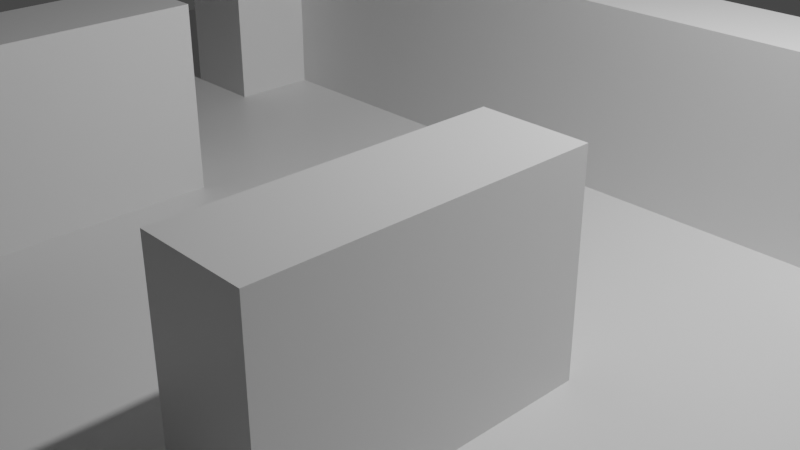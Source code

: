 # Source: tile.blend  (saved by Blender 2.92.15; exported with 4.5.12 LTS)
import bpy
from mathutils import Matrix  # noqa: F401  (used for matrix-valued properties, if any)

bpy.ops.wm.read_factory_settings(use_empty=True)
scene = bpy.context.scene
scene.name = 'Scene'

# ---- collections
col_collection = bpy.data.collections.new('Collection'); scene.collection.children.link(col_collection)

# ---- materials (node trees are filled in below, after node groups)
mat_material = bpy.data.materials.new('Material')
mat_material.alpha_threshold = 0.0
mat_material.use_transparent_shadow = False
mat_material.line_color = (0.0, 0.0, 0.0, 1.0)

# ---- material node trees
mat_material.use_nodes = True; mat_material.node_tree.nodes.clear()
_N = mat_material.node_tree.nodes; _L = mat_material.node_tree.links
n0 = _N.new('ShaderNodeOutputMaterial'); n0.name = 'Material Output'; n0.location = (300, 300)
n1 = _N.new('ShaderNodeBsdfPrincipled'); n1.name = 'Principled BSDF'; n1.location = (10, 300)
n1.distribution = 'GGX'
n1.subsurface_method = 'BURLEY'
n1.inputs[2].default_value = 0.4
n1.inputs[3].default_value = 1.45
n1.inputs[27].default_value = (0.0, 0.0, 0.0, 1.0)
n1.inputs[28].default_value = 1.0
_L.new(n1.outputs[0], n0.inputs[0])
n0.is_active_output = True

# ---- world
world_world = bpy.data.worlds.new('World'); scene.world = world_world
world_world.use_nodes = True; world_world.node_tree.nodes.clear()
_N = world_world.node_tree.nodes; _L = world_world.node_tree.links
n0 = _N.new('ShaderNodeOutputWorld'); n0.name = 'World Output'; n0.location = (300, 300)
n1 = _N.new('ShaderNodeBackground'); n1.name = 'Background'; n1.location = (10, 300)
n1.inputs[0].default_value = (0.05088, 0.05088, 0.05088, 1.0)
_L.new(n1.outputs[0], n0.inputs[0])
n0.is_active_output = True
world_world.color = (0.05088, 0.05088, 0.05088)
world_world.use_sun_shadow = False
world_world.sun_shadow_jitter_overblur = 0.0

# ---- cameras
cam_camera = bpy.data.cameras.new('Camera')
cam_camera.clip_end = 100.0
cam_camera.ortho_scale = 7.314

# ---- lights
light_light = bpy.data.lights.new('Light', 'POINT')
light_light.transmission_factor = 0.0
light_light.energy = 1000.0
light_light.shadow_soft_size = 0.1
light_light.shadow_maximum_resolution = 0.006
light_light.use_absolute_resolution = True

# ---- meshes
me_plane = bpy.data.meshes.new('Plane')
me_plane.from_pydata([(-1.0, -1.0, 0.0), (1.0, -1.0, 0.0), (-1.0, 1.0, 0.0), (1.0, 1.0, 0.0), (-1.0, 0.75, 0.0), (-1.0, 0.5, 0.0), (-1.0, 0.25, 0.0), (-1.0, 0.0, 0.0), (-1.0, -0.25, 0.0), (-1.0, -0.5, 0.0), (-1.0, -0.75, 0.0), (-0.75, -1.0, 0.0), (-0.5, -1.0, 0.0), (-0.25, -1.0, 0.0), (0.0, -1.0, 0.0), (0.25, -1.0, 0.0), (0.5, -1.0, 0.0), (0.75, -1.0, 0.0), (1.0, -0.75, 0.0), (1.0, -0.5, 0.0), (1.0, -0.25, 0.0), (1.0, 0.0, 0.0), (1.0, 0.25, 0.0), (1.0, 0.5, 0.0), (1.0, 0.75, 0.0), (0.75, 1.0, 0.0), (0.5, 1.0, 0.0), (0.25, 1.0, 0.0), (0.0, 1.0, 0.0), (-0.25, 1.0, 0.0), (-0.5, 1.0, 0.0), (-0.75, 1.0, 0.0), (-0.75, -0.75, 0.0), (-0.75, -0.5, 0.0), (-0.75, -0.25, 0.0), (-0.75, 0.0, 0.0), (-0.75, 0.25, 0.0), (-0.75, 0.5, 0.0), (-0.75, 0.75, 0.0), (-0.5, -0.75, 0.0), (-0.5, -0.5, 0.0), (-0.5, -0.25, 0.0), (-0.5, 0.0, 0.0), (-0.5, 0.25, 0.0), (-0.5, 0.5, 0.0), (-0.5, 0.75, 0.0), (-0.25, -0.75, 0.0), (-0.25, -0.5, 0.0), (-0.25, -0.25, 0.0), (-0.25, 0.0, 0.0), (-0.25, 0.25, 0.0), (-0.25, 0.5, 0.0), (-0.25, 0.75, 0.0), (0.0, -0.75, 0.0), (0.0, -0.5, 0.0), (0.0, -0.25, 0.0), (0.0, 0.0, 0.0), (0.0, 0.25, 0.0), (0.0, 0.5, 0.0), (0.0, 0.75, 0.0), (0.25, -0.75, 0.0), (0.25, -0.5, 0.0), (0.25, -0.25, 0.0), (0.25, 0.0, 0.0), (0.25, 0.25, 0.0), (0.25, 0.5, 0.0), (0.25, 0.75, 0.0), (0.5, -0.75, 0.0), (0.5, -0.5, 0.0), (0.5, -0.25, 0.0), (0.5, 0.0, 0.0), (0.5, 0.25, 0.0), (0.5, 0.5, 0.0), (0.5, 0.75, 0.0), (0.75, -0.75, 0.0), (0.75, -0.5, 0.0), (0.75, -0.25, 0.0), (0.75, 0.0, 0.0), (0.75, 0.25, 0.0), (0.75, 0.5, 0.0), (0.75, 0.75, 0.0), (-1.0, -0.875, 0.0), (0.875, -1.0, 0.0), (1.0, 0.875, 0.0), (-0.875, 1.0, 0.0), (-1.0, 0.875, 0.0), (-1.0, 0.625, 0.0), (-1.0, 0.375, 0.0), (-1.0, 0.125, 0.0), (-1.0, -0.125, 0.0), (-1.0, -0.375, 0.0), (-1.0, -0.625, 0.0), (-0.875, -1.0, 0.0), (-0.625, -1.0, 0.0), (-0.375, -1.0, 0.0), (-0.125, -1.0, 0.0), (0.125, -1.0, 0.0), (0.375, -1.0, 0.0), (0.625, -1.0, 0.0), (1.0, -0.875, 0.0), (1.0, -0.625, 0.0), (1.0, -0.375, 0.0), (1.0, -0.125, 0.0), (1.0, 0.125, 0.0), (1.0, 0.375, 0.0), (1.0, 0.625, 0.0), (0.875, 1.0, 0.0), (0.625, 1.0, 0.0), (0.375, 1.0, 0.0), (0.125, 1.0, 0.0), (-0.125, 1.0, 0.0), (-0.375, 1.0, 0.0), (-0.625, 1.0, 0.0), (-0.75, 0.875, 0.0), (-0.75, -0.875, 0.0), (-0.75, -0.625, 0.0), (-0.75, -0.375, 0.0), (-0.75, -0.125, 0.0), (-0.75, 0.125, 0.0), (-0.75, 0.375, 0.0), (-0.75, 0.625, 0.0), (-0.5, 0.875, 0.0), (-0.5, -0.875, 0.0), (-0.5, -0.625, 0.0), (-0.5, -0.375, 0.0), (-0.5, -0.125, 0.0), (-0.5, 0.125, 0.0), (-0.5, 0.375, 0.0), (-0.5, 0.625, 0.0), (-0.25, 0.875, 0.0), (-0.25, -0.875, 0.0), (-0.25, -0.625, 0.0), (-0.25, -0.375, 0.0), (-0.25, -0.125, 0.0), (-0.25, 0.125, 0.0), (-0.25, 0.375, 0.0), (-0.25, 0.625, 0.0), (0.0, 0.875, 0.0), (0.0, -0.875, 0.0), (0.0, -0.625, 0.0), (0.0, -0.375, 0.0), (0.0, -0.125, 0.0), (0.0, 0.125, 0.0), (0.0, 0.375, 0.0), (0.0, 0.625, 0.0), (0.25, 0.875, 0.0), (0.25, -0.875, 0.0), (0.25, -0.625, 0.0), (0.25, -0.375, 0.0), (0.25, -0.125, 0.0), (0.25, 0.125, 0.0), (0.25, 0.375, 0.0), (0.25, 0.625, 0.0), (0.5, 0.875, 0.0), (0.5, -0.875, 0.0), (0.5, -0.625, 0.0), (0.5, -0.375, 0.0), (0.5, -0.125, 0.0), (0.5, 0.125, 0.0), (0.5, 0.375, 0.0), (0.5, 0.625, 0.0), (0.75, 0.875, 0.0), (0.75, -0.875, 0.0), (0.75, -0.625, 0.0), (0.75, -0.375, 0.0), (0.75, -0.125, 0.0), (0.75, 0.125, 0.0), (0.75, 0.375, 0.0), (0.75, 0.625, 0.0), (-0.875, -0.75, 0.0), (-0.875, -0.5, 0.0), (-0.875, -0.25, 0.0), (-0.875, 0.0, 0.0), (-0.875, 0.25, 0.0), (-0.875, 0.5, 0.0), (-0.875, 0.75, 0.0), (-0.625, -0.75, 0.0), (-0.625, -0.5, 0.0), (-0.625, -0.25, 0.0), (-0.625, 0.0, 0.0), (-0.625, 0.25, 0.0), (-0.625, 0.5, 0.0), (-0.625, 0.75, 0.0), (-0.375, -0.75, 0.0), (-0.375, -0.5, 0.0), (-0.375, -0.25, 0.0), (-0.375, 0.0, 0.0), (-0.375, 0.25, 0.0), (-0.375, 0.5, 0.0), (-0.375, 0.75, 0.0), (-0.125, -0.75, 0.0), (-0.125, -0.5, 0.0), (-0.125, -0.25, 0.0), (-0.125, 0.0, 0.0), (-0.125, 0.25, 0.0), (-0.125, 0.5, 0.0), (-0.125, 0.75, 0.0), (0.125, -0.75, 0.0), (0.125, -0.5, 0.0), (0.125, -0.25, 0.0), (0.125, 0.0, 0.0), (0.125, 0.25, 0.0), (0.125, 0.5, 0.0), (0.125, 0.75, 0.0), (0.375, -0.75, 0.0), (0.375, -0.5, 0.0), (0.375, -0.25, 0.0), (0.375, 0.0, 0.0), (0.375, 0.25, 0.0), (0.375, 0.5, 0.0), (0.375, 0.75, 0.0), (0.625, -0.75, 0.0), (0.625, -0.5, 0.0), (0.625, -0.25, 0.0), (0.625, 0.0, 0.0), (0.625, 0.25, 0.0), (0.625, 0.5, 0.0), (0.625, 0.75, 0.0), (0.875, -0.75, 0.0), (0.875, -0.5, 0.0), (0.875, -0.25, 0.0), (0.875, 0.0, 0.0), (0.875, 0.25, 0.0), (0.875, 0.5, 0.0), (0.875, 0.75, 0.0), (0.875, 0.625, 0.0), (0.875, 0.375, 0.0), (0.875, 0.125, 0.0), (0.875, -0.125, 0.0), (0.875, -0.375, 0.0), (0.875, -0.625, 0.0), (0.875, -0.875, 0.0), (0.625, 0.625, 0.0), (0.625, 0.375, 0.0), (0.625, 0.125, 0.0), (0.625, -0.125, 0.0), (0.625, -0.375, 0.0), (0.625, -0.625, 0.0), (0.625, -0.875, 0.0), (0.375, 0.625, 0.0), (0.375, 0.375, 0.0), (0.375, 0.125, 0.0), (0.375, -0.125, 0.0), (0.375, -0.375, 0.0), (0.375, -0.625, 0.0), (0.375, -0.875, 0.0), (0.125, 0.625, 0.0), (0.125, 0.375, 0.0), (0.125, 0.125, 0.0), (0.125, -0.125, 0.0), (0.125, -0.375, 0.0), (0.125, -0.625, 0.0), (0.125, -0.875, 0.0), (-0.125, 0.625, 0.0), (-0.125, 0.375, 0.0), (-0.125, 0.125, 0.0), (-0.125, -0.125, 0.0), (-0.125, -0.375, 0.0), (-0.125, -0.625, 0.0), (-0.125, -0.875, 0.0), (-0.375, 0.625, 0.0), (-0.375, 0.375, 0.0), (-0.375, 0.125, 0.0), (-0.375, -0.125, 0.0), (-0.375, -0.375, 0.0), (-0.375, -0.625, 0.0), (-0.375, -0.875, 0.0), (-0.625, 0.625, 0.0), (-0.625, 0.375, 0.0), (-0.625, 0.125, 0.0), (-0.625, -0.125, 0.0), (-0.625, -0.375, 0.0), (-0.625, -0.625, 0.0), (-0.625, -0.875, 0.0), (-0.875, 0.625, 0.0), (-0.875, 0.375, 0.0), (-0.875, 0.125, 0.0), (-0.875, -0.125, 0.0), (-0.875, -0.375, 0.0), (-0.875, -0.625, 0.0), (-0.875, -0.875, 0.0), (0.625, 0.875, 0.0), (0.375, 0.875, 0.0), (0.125, 0.875, 0.0), (-0.125, 0.875, 0.0), (-0.375, 0.875, 0.0), (-0.625, 0.875, 0.0), (-0.875, 0.875, 0.0), (0.875, 0.875, 0.0), (-0.5, 0.125, 0.25), (-0.5, 0.25, 0.25), (-0.25, -0.375, 0.25), (-0.25, -0.25, 0.25), (0.25, -0.375, 0.25), (0.25, -0.25, 0.25), (0.5, 0.125, 0.25), (0.5, 0.25, 0.25), (-0.375, 0.25, 0.25), (-0.125, 0.25, 0.25), (-0.25, 0.25, 0.25), (0.125, 0.25, 0.25), (0.0, 0.25, 0.25), (0.375, -0.5, 0.25), (0.25, -0.5, 0.25), (0.375, -0.25, 0.25), (0.375, 0.25, 0.25), (0.25, 0.25, 0.25), (0.625, 0.25, 0.25), (-0.5, 0.375, 0.25), (-0.25, -0.5, 0.25), (-0.25, -0.125, 0.25), (-0.25, 0.375, 0.25), (0.0, 0.375, 0.25), (0.25, -0.125, 0.25), (0.25, 0.375, 0.25), (0.5, 0.375, 0.25), (-0.625, 0.25, 0.25), (-0.375, -0.5, 0.25), (-0.375, -0.25, 0.25), (0.625, 0.375, 0.25), (0.625, 0.125, 0.25), (0.375, 0.375, 0.25), (0.375, -0.125, 0.25), (0.375, -0.375, 0.25), (0.125, 0.375, 0.25), (-0.125, 0.375, 0.25), (-0.375, 0.375, 0.25), (-0.375, -0.125, 0.25), (-0.375, -0.375, 0.25), (-0.625, 0.375, 0.25), (-0.625, 0.125, 0.25)], [], [(288, 83, 3, 106), (287, 113, 31, 84), (286, 121, 30, 112), (285, 129, 29, 111), (284, 137, 28, 110), (283, 145, 27, 109), (282, 153, 26, 108), (281, 161, 25, 107), (280, 114, 32, 169), (279, 115, 33, 170), (278, 116, 34, 171), (277, 117, 35, 172), (276, 118, 36, 173), (275, 119, 37, 174), (274, 120, 38, 175), (273, 122, 39, 176), (272, 123, 40, 177), (271, 124, 41, 178), (270, 125, 42, 179), (62, 148, 293, 294), (268, 127, 44, 181), (267, 128, 45, 182), (266, 130, 46, 183), (265, 131, 47, 184), (57, 201, 300, 301), (263, 133, 49, 186), (262, 134, 50, 187), (261, 135, 51, 188), (260, 136, 52, 189), (259, 138, 53, 190), (258, 139, 54, 191), (257, 140, 55, 192), (256, 141, 56, 193), (255, 142, 57, 194), (254, 143, 58, 195), (253, 144, 59, 196), (252, 146, 60, 197), (251, 147, 61, 198), (250, 148, 62, 199), (249, 149, 63, 200), (248, 150, 64, 201), (247, 151, 65, 202), (246, 152, 66, 203), (245, 154, 67, 204), (244, 155, 68, 205), (243, 156, 69, 206), (242, 157, 70, 207), (241, 158, 71, 208), (240, 159, 72, 209), (239, 160, 73, 210), (238, 162, 74, 211), (237, 163, 75, 212), (236, 164, 76, 213), (235, 165, 77, 214), (234, 166, 78, 215), (233, 167, 79, 216), (232, 168, 80, 217), (231, 99, 18, 218), (230, 100, 19, 219), (229, 101, 20, 220), (228, 102, 21, 221), (227, 103, 22, 222), (226, 104, 23, 223), (225, 105, 24, 224), (168, 225, 224, 80), (79, 223, 225, 168), (223, 23, 105, 225), (167, 226, 223, 79), (78, 222, 226, 167), (222, 22, 104, 226), (166, 227, 222, 78), (77, 221, 227, 166), (221, 21, 103, 227), (165, 228, 221, 77), (76, 220, 228, 165), (220, 20, 102, 228), (164, 229, 220, 76), (75, 219, 229, 164), (219, 19, 101, 229), (163, 230, 219, 75), (74, 218, 230, 163), (218, 18, 100, 230), (162, 231, 218, 74), (17, 82, 231, 162), (82, 1, 99, 231), (160, 232, 217, 73), (72, 216, 232, 160), (216, 79, 168, 232), (159, 233, 216, 72), (215, 233, 319, 307), (215, 78, 167, 233), (205, 243, 323, 302), (70, 214, 234, 158), (214, 77, 166, 234), (157, 235, 214, 70), (69, 213, 235, 157), (213, 76, 165, 235), (156, 236, 213, 69), (68, 212, 236, 156), (212, 75, 164, 236), (155, 237, 212, 68), (67, 211, 237, 155), (211, 74, 163, 237), (154, 238, 211, 67), (16, 98, 238, 154), (98, 17, 162, 238), (152, 239, 210, 66), (65, 209, 239, 152), (209, 72, 160, 239), (151, 240, 209, 65), (43, 187, 297, 290), (263, 185, 318, 327), (150, 241, 208, 64), (63, 207, 241, 150), (207, 70, 158, 241), (149, 242, 207, 63), (243, 206, 304, 323), (206, 69, 157, 242), (269, 126, 289, 330), (149, 62, 294, 313), (205, 68, 156, 243), (147, 244, 205, 61), (60, 204, 244, 147), (204, 67, 155, 244), (146, 245, 204, 60), (15, 97, 245, 146), (97, 16, 154, 245), (144, 246, 203, 59), (58, 202, 246, 144), (202, 65, 152, 246), (143, 247, 202, 58), (132, 48, 292, 291), (71, 158, 295, 296), (142, 248, 201, 57), (56, 200, 248, 142), (200, 63, 150, 248), (141, 249, 200, 56), (55, 199, 249, 141), (199, 62, 149, 249), (140, 250, 199, 55), (54, 198, 250, 140), (198, 61, 148, 250), (139, 251, 198, 54), (53, 197, 251, 139), (197, 60, 147, 251), (138, 252, 197, 53), (14, 96, 252, 138), (96, 15, 146, 252), (136, 253, 196, 52), (51, 195, 253, 136), (195, 58, 144, 253), (135, 254, 195, 51), (148, 61, 303, 293), (242, 149, 313, 322), (134, 255, 194, 50), (49, 193, 255, 134), (193, 56, 142, 255), (133, 256, 193, 49), (48, 192, 256, 133), (192, 55, 141, 256), (132, 257, 192, 48), (47, 191, 257, 132), (191, 54, 140, 257), (131, 258, 191, 47), (46, 190, 258, 131), (190, 53, 139, 258), (130, 259, 190, 46), (13, 95, 259, 130), (95, 14, 138, 259), (128, 260, 189, 45), (44, 188, 260, 128), (188, 51, 136, 260), (127, 261, 188, 44), (201, 64, 306, 300), (187, 50, 299, 297), (126, 262, 187, 43), (42, 186, 262, 126), (186, 49, 134, 262), (125, 263, 186, 42), (41, 185, 263, 125), (206, 242, 322, 304), (124, 264, 185, 41), (40, 184, 264, 124), (48, 133, 310, 292), (123, 265, 184, 40), (39, 183, 265, 123), (183, 46, 131, 265), (122, 266, 183, 39), (12, 94, 266, 122), (94, 13, 130, 266), (120, 267, 182, 38), (37, 181, 267, 120), (181, 44, 128, 267), (119, 268, 181, 37), (36, 180, 268, 119), (180, 269, 330, 316), (118, 269, 180, 36), (35, 179, 269, 118), (179, 42, 126, 269), (117, 270, 179, 35), (34, 178, 270, 117), (178, 41, 125, 270), (116, 271, 178, 34), (33, 177, 271, 116), (177, 40, 124, 271), (115, 272, 177, 33), (32, 176, 272, 115), (176, 39, 123, 272), (114, 273, 176, 32), (11, 93, 273, 114), (93, 12, 122, 273), (86, 274, 175, 4), (5, 174, 274, 86), (174, 37, 120, 274), (87, 275, 174, 5), (6, 173, 275, 87), (173, 36, 119, 275), (88, 276, 173, 6), (7, 172, 276, 88), (172, 35, 118, 276), (89, 277, 172, 7), (8, 171, 277, 89), (171, 34, 117, 277), (90, 278, 171, 8), (9, 170, 278, 90), (170, 33, 116, 278), (91, 279, 170, 9), (10, 169, 279, 91), (169, 32, 115, 279), (81, 280, 169, 10), (0, 92, 280, 81), (92, 11, 114, 280), (153, 281, 107, 26), (73, 217, 281, 153), (217, 80, 161, 281), (145, 282, 108, 27), (66, 210, 282, 145), (210, 73, 153, 282), (137, 283, 109, 28), (59, 203, 283, 137), (203, 66, 145, 283), (129, 284, 110, 29), (52, 196, 284, 129), (196, 59, 137, 284), (121, 285, 111, 30), (45, 189, 285, 121), (189, 52, 129, 285), (113, 286, 112, 31), (38, 182, 286, 113), (182, 45, 121, 286), (85, 287, 84, 2), (4, 175, 287, 85), (175, 38, 113, 287), (161, 288, 106, 25), (80, 224, 288, 161), (224, 24, 83, 288), (330, 289, 290, 316), (328, 291, 292, 318), (296, 307, 319, 315), (295, 320, 307, 296), (306, 305, 321, 314), (305, 296, 315, 321), (294, 304, 322, 313), (293, 323, 304, 294), (303, 302, 323, 293), (301, 300, 324, 312), (300, 306, 314, 324), (299, 298, 325, 311), (298, 301, 312, 325), (290, 297, 326, 308), (297, 299, 311, 326), (318, 292, 310, 327), (317, 309, 291, 328), (316, 290, 308, 329), (233, 159, 315, 319), (133, 263, 327, 310), (240, 151, 314, 321), (185, 264, 328, 318), (234, 215, 307, 320), (194, 57, 301, 298), (159, 240, 321, 315), (264, 184, 317, 328), (247, 143, 312, 324), (208, 71, 296, 305), (61, 205, 302, 303), (151, 247, 324, 314), (254, 135, 311, 325), (158, 234, 320, 295), (126, 43, 290, 289), (143, 254, 325, 312), (261, 127, 308, 326), (268, 180, 316, 329), (184, 47, 309, 317), (50, 194, 298, 299), (135, 261, 326, 311), (64, 208, 305, 306), (127, 268, 329, 308), (47, 132, 291, 309)])
_uv = me_plane.uv_layers.new(name='UVMap')
_uv.uv.foreach_set('vector', [0.9375, 0.9375, 1.0, 0.9375, 1.0, 1.0, 0.9375, 1.0, 0.0625, 0.9375, 0.125, 0.9375, 0.125, 1.0, 0.0625, 1.0, 0.1875, 0.9375, 0.25, 0.9375, 0.25, 1.0, 0.1875, 1.0, 0.3125, 0.9375, 0.375, 0.9375, 0.375, 1.0, 0.3125, 1.0, 0.4375, 0.9375, 0.5, 0.9375, 0.5, 1.0, 0.4375, 1.0, 0.5625, 0.9375, 0.625, 0.9375, 0.625, 1.0, 0.5625, 1.0, 0.6875, 0.9375, 0.75, 0.9375, 0.75, 1.0, 0.6875, 1.0, 0.8125, 0.9375, 0.875, 0.9375, 0.875, 1.0, 0.8125, 1.0, 0.0625, 0.0625, 0.125, 0.0625, 0.125, 0.125, 0.0625, 0.125, 0.0625, 0.1875, 0.125, 0.1875, 0.125, 0.25, 0.0625, 0.25, 0.0625, 0.3125, 0.125, 0.3125, 0.125, 0.375, 0.0625, 0.375, 0.0625, 0.4375, 0.125, 0.4375, 0.125, 0.5, 0.0625, 0.5, 0.0625, 0.5625, 0.125, 0.5625, 0.125, 0.625, 0.0625, 0.625, 0.0625, 0.6875, 0.125, 0.6875, 0.125, 0.75, 0.0625, 0.75, 0.0625, 0.8125, 0.125, 0.8125, 0.125, 0.875, 0.0625, 0.875, 0.1875, 0.0625, 0.25, 0.0625, 0.25, 0.125, 0.1875, 0.125, 0.1875, 0.1875, 0.25, 0.1875, 0.25, 0.25, 0.1875, 0.25, 0.1875, 0.3125, 0.25, 0.3125, 0.25, 0.375, 0.1875, 0.375, 0.1875, 0.4375, 0.25, 0.4375, 0.25, 0.5, 0.1875, 0.5, 0.625, 0.375, 0.625, 0.3125, 0.625, 0.3125, 0.625, 0.375, 0.1875, 0.6875, 0.25, 0.6875, 0.25, 0.75, 0.1875, 0.75, 0.1875, 0.8125, 0.25, 0.8125, 0.25, 0.875, 0.1875, 0.875, 0.3125, 0.0625, 0.375, 0.0625, 0.375, 0.125, 0.3125, 0.125, 0.3125, 0.1875, 0.375, 0.1875, 0.375, 0.25, 0.3125, 0.25, 0.5, 0.625, 0.5625, 0.625, 0.5625, 0.625, 0.5, 0.625, 0.3125, 0.4375, 0.375, 0.4375, 0.375, 0.5, 0.3125, 0.5, 0.3125, 0.5625, 0.375, 0.5625, 0.375, 0.625, 0.3125, 0.625, 0.3125, 0.6875, 0.375, 0.6875, 0.375, 0.75, 0.3125, 0.75, 0.3125, 0.8125, 0.375, 0.8125, 0.375, 0.875, 0.3125, 0.875, 0.4375, 0.0625, 0.5, 0.0625, 0.5, 0.125, 0.4375, 0.125, 0.4375, 0.1875, 0.5, 0.1875, 0.5, 0.25, 0.4375, 0.25, 0.4375, 0.3125, 0.5, 0.3125, 0.5, 0.375, 0.4375, 0.375, 0.4375, 0.4375, 0.5, 0.4375, 0.5, 0.5, 0.4375, 0.5, 0.4375, 0.5625, 0.5, 0.5625, 0.5, 0.625, 0.4375, 0.625, 0.4375, 0.6875, 0.5, 0.6875, 0.5, 0.75, 0.4375, 0.75, 0.4375, 0.8125, 0.5, 0.8125, 0.5, 0.875, 0.4375, 0.875, 0.5625, 0.0625, 0.625, 0.0625, 0.625, 0.125, 0.5625, 0.125, 0.5625, 0.1875, 0.625, 0.1875, 0.625, 0.25, 0.5625, 0.25, 0.5625, 0.3125, 0.625, 0.3125, 0.625, 0.375, 0.5625, 0.375, 0.5625, 0.4375, 0.625, 0.4375, 0.625, 0.5, 0.5625, 0.5, 0.5625, 0.5625, 0.625, 0.5625, 0.625, 0.625, 0.5625, 0.625, 0.5625, 0.6875, 0.625, 0.6875, 0.625, 0.75, 0.5625, 0.75, 0.5625, 0.8125, 0.625, 0.8125, 0.625, 0.875, 0.5625, 0.875, 0.6875, 0.0625, 0.75, 0.0625, 0.75, 0.125, 0.6875, 0.125, 0.6875, 0.1875, 0.75, 0.1875, 0.75, 0.25, 0.6875, 0.25, 0.6875, 0.3125, 0.75, 0.3125, 0.75, 0.375, 0.6875, 0.375, 0.6875, 0.4375, 0.75, 0.4375, 0.75, 0.5, 0.6875, 0.5, 0.6875, 0.5625, 0.75, 0.5625, 0.75, 0.625, 0.6875, 0.625, 0.6875, 0.6875, 0.75, 0.6875, 0.75, 0.75, 0.6875, 0.75, 0.6875, 0.8125, 0.75, 0.8125, 0.75, 0.875, 0.6875, 0.875, 0.8125, 0.0625, 0.875, 0.0625, 0.875, 0.125, 0.8125, 0.125, 0.8125, 0.1875, 0.875, 0.1875, 0.875, 0.25, 0.8125, 0.25, 0.8125, 0.3125, 0.875, 0.3125, 0.875, 0.375, 0.8125, 0.375, 0.8125, 0.4375, 0.875, 0.4375, 0.875, 0.5, 0.8125, 0.5, 0.8125, 0.5625, 0.875, 0.5625, 0.875, 0.625, 0.8125, 0.625, 0.8125, 0.6875, 0.875, 0.6875, 0.875, 0.75, 0.8125, 0.75, 0.8125, 0.8125, 0.875, 0.8125, 0.875, 0.875, 0.8125, 0.875, 0.9375, 0.0625, 1.0, 0.0625, 1.0, 0.125, 0.9375, 0.125, 0.9375, 0.1875, 1.0, 0.1875, 1.0, 0.25, 0.9375, 0.25, 0.9375, 0.3125, 1.0, 0.3125, 1.0, 0.375, 0.9375, 0.375, 0.9375, 0.4375, 1.0, 0.4375, 1.0, 0.5, 0.9375, 0.5, 0.9375, 0.5625, 1.0, 0.5625, 1.0, 0.625, 0.9375, 0.625, 0.9375, 0.6875, 1.0, 0.6875, 1.0, 0.75, 0.9375, 0.75, 0.9375, 0.8125, 1.0, 0.8125, 1.0, 0.875, 0.9375, 0.875, 0.875, 0.8125, 0.9375, 0.8125, 0.9375, 0.875, 0.875, 0.875, 0.875, 0.75, 0.9375, 0.75, 0.9375, 0.8125, 0.875, 0.8125, 0.9375, 0.75, 1.0, 0.75, 1.0, 0.8125, 0.9375, 0.8125, 0.875, 0.6875, 0.9375, 0.6875, 0.9375, 0.75, 0.875, 0.75, 0.875, 0.625, 0.9375, 0.625, 0.9375, 0.6875, 0.875, 0.6875, 0.9375, 0.625, 1.0, 0.625, 1.0, 0.6875, 0.9375, 0.6875, 0.875, 0.5625, 0.9375, 0.5625, 0.9375, 0.625, 0.875, 0.625, 0.875, 0.5, 0.9375, 0.5, 0.9375, 0.5625, 0.875, 0.5625, 0.9375, 0.5, 1.0, 0.5, 1.0, 0.5625, 0.9375, 0.5625, 0.875, 0.4375, 0.9375, 0.4375, 0.9375, 0.5, 0.875, 0.5, 0.875, 0.375, 0.9375, 0.375, 0.9375, 0.4375, 0.875, 0.4375, 0.9375, 0.375, 1.0, 0.375, 1.0, 0.4375, 0.9375, 0.4375, 0.875, 0.3125, 0.9375, 0.3125, 0.9375, 0.375, 0.875, 0.375, 0.875, 0.25, 0.9375, 0.25, 0.9375, 0.3125, 0.875, 0.3125, 0.9375, 0.25, 1.0, 0.25, 1.0, 0.3125, 0.9375, 0.3125, 0.875, 0.1875, 0.9375, 0.1875, 0.9375, 0.25, 0.875, 0.25, 0.875, 0.125, 0.9375, 0.125, 0.9375, 0.1875, 0.875, 0.1875, 0.9375, 0.125, 1.0, 0.125, 1.0, 0.1875, 0.9375, 0.1875, 0.875, 0.0625, 0.9375, 0.0625, 0.9375, 0.125, 0.875, 0.125, 0.875, 0.0, 0.9375, 0.0, 0.9375, 0.0625, 0.875, 0.0625, 0.9375, 0.0, 1.0, 0.0, 1.0, 0.0625, 0.9375, 0.0625, 0.75, 0.8125, 0.8125, 0.8125, 0.8125, 0.875, 0.75, 0.875, 0.75, 0.75, 0.8125, 0.75, 0.8125, 0.8125, 0.75, 0.8125, 0.8125, 0.75, 0.875, 0.75, 0.875, 0.8125, 0.8125, 0.8125, 0.75, 0.6875, 0.8125, 0.6875, 0.8125, 0.75, 0.75, 0.75, 0.8125, 0.625, 0.8125, 0.6875, 0.8125, 0.6875, 0.8125, 0.625, 0.8125, 0.625, 0.875, 0.625, 0.875, 0.6875, 0.8125, 0.6875, 0.6875, 0.25, 0.6875, 0.3125, 0.6875, 0.3125, 0.6875, 0.25, 0.75, 0.5, 0.8125, 0.5, 0.8125, 0.5625, 0.75, 0.5625, 0.8125, 0.5, 0.875, 0.5, 0.875, 0.5625, 0.8125, 0.5625, 0.75, 0.4375, 0.8125, 0.4375, 0.8125, 0.5, 0.75, 0.5, 0.75, 0.375, 0.8125, 0.375, 0.8125, 0.4375, 0.75, 0.4375, 0.8125, 0.375, 0.875, 0.375, 0.875, 0.4375, 0.8125, 0.4375, 0.75, 0.3125, 0.8125, 0.3125, 0.8125, 0.375, 0.75, 0.375, 0.75, 0.25, 0.8125, 0.25, 0.8125, 0.3125, 0.75, 0.3125, 0.8125, 0.25, 0.875, 0.25, 0.875, 0.3125, 0.8125, 0.3125, 0.75, 0.1875, 0.8125, 0.1875, 0.8125, 0.25, 0.75, 0.25, 0.75, 0.125, 0.8125, 0.125, 0.8125, 0.1875, 0.75, 0.1875, 0.8125, 0.125, 0.875, 0.125, 0.875, 0.1875, 0.8125, 0.1875, 0.75, 0.0625, 0.8125, 0.0625, 0.8125, 0.125, 0.75, 0.125, 0.75, 0.0, 0.8125, 0.0, 0.8125, 0.0625, 0.75, 0.0625, 0.8125, 0.0, 0.875, 0.0, 0.875, 0.0625, 0.8125, 0.0625, 0.625, 0.8125, 0.6875, 0.8125, 0.6875, 0.875, 0.625, 0.875, 0.625, 0.75, 0.6875, 0.75, 0.6875, 0.8125, 0.625, 0.8125, 0.6875, 0.75, 0.75, 0.75, 0.75, 0.8125, 0.6875, 0.8125, 0.625, 0.6875, 0.6875, 0.6875, 0.6875, 0.75, 0.625, 0.75, 0.25, 0.625, 0.3125, 0.625, 0.3125, 0.625, 0.25, 0.625, 0.3125, 0.4375, 0.3125, 0.375, 0.3125, 0.375, 0.3125, 0.4375, 0.625, 0.5625, 0.6875, 0.5625, 0.6875, 0.625, 0.625, 0.625, 0.625, 0.5, 0.6875, 0.5, 0.6875, 0.5625, 0.625, 0.5625, 0.6875, 0.5, 0.75, 0.5, 0.75, 0.5625, 0.6875, 0.5625, 0.625, 0.4375, 0.6875, 0.4375, 0.6875, 0.5, 0.625, 0.5, 0.6875, 0.3125, 0.6875, 0.375, 0.6875, 0.375, 0.6875, 0.3125, 0.6875, 0.375, 0.75, 0.375, 0.75, 0.4375, 0.6875, 0.4375, 0.1875, 0.5625, 0.25, 0.5625, 0.25, 0.5625, 0.1875, 0.5625, 0.625, 0.4375, 0.625, 0.375, 0.625, 0.375, 0.625, 0.4375, 0.6875, 0.25, 0.75, 0.25, 0.75, 0.3125, 0.6875, 0.3125, 0.625, 0.1875, 0.6875, 0.1875, 0.6875, 0.25, 0.625, 0.25, 0.625, 0.125, 0.6875, 0.125, 0.6875, 0.1875, 0.625, 0.1875, 0.6875, 0.125, 0.75, 0.125, 0.75, 0.1875, 0.6875, 0.1875, 0.625, 0.0625, 0.6875, 0.0625, 0.6875, 0.125, 0.625, 0.125, 0.625, 0.0, 0.6875, 0.0, 0.6875, 0.0625, 0.625, 0.0625, 0.6875, 0.0, 0.75, 0.0, 0.75, 0.0625, 0.6875, 0.0625, 0.5, 0.8125, 0.5625, 0.8125, 0.5625, 0.875, 0.5, 0.875, 0.5, 0.75, 0.5625, 0.75, 0.5625, 0.8125, 0.5, 0.8125, 0.5625, 0.75, 0.625, 0.75, 0.625, 0.8125, 0.5625, 0.8125, 0.5, 0.6875, 0.5625, 0.6875, 0.5625, 0.75, 0.5, 0.75, 0.375, 0.3125, 0.375, 0.375, 0.375, 0.375, 0.375, 0.3125, 0.75, 0.625, 0.75, 0.5625, 0.75, 0.5625, 0.75, 0.625, 0.5, 0.5625, 0.5625, 0.5625, 0.5625, 0.625, 0.5, 0.625, 0.5, 0.5, 0.5625, 0.5, 0.5625, 0.5625, 0.5, 0.5625, 0.5625, 0.5, 0.625, 0.5, 0.625, 0.5625, 0.5625, 0.5625, 0.5, 0.4375, 0.5625, 0.4375, 0.5625, 0.5, 0.5, 0.5, 0.5, 0.375, 0.5625, 0.375, 0.5625, 0.4375, 0.5, 0.4375, 0.5625, 0.375, 0.625, 0.375, 0.625, 0.4375, 0.5625, 0.4375, 0.5, 0.3125, 0.5625, 0.3125, 0.5625, 0.375, 0.5, 0.375, 0.5, 0.25, 0.5625, 0.25, 0.5625, 0.3125, 0.5, 0.3125, 0.5625, 0.25, 0.625, 0.25, 0.625, 0.3125, 0.5625, 0.3125, 0.5, 0.1875, 0.5625, 0.1875, 0.5625, 0.25, 0.5, 0.25, 0.5, 0.125, 0.5625, 0.125, 0.5625, 0.1875, 0.5, 0.1875, 0.5625, 0.125, 0.625, 0.125, 0.625, 0.1875, 0.5625, 0.1875, 0.5, 0.0625, 0.5625, 0.0625, 0.5625, 0.125, 0.5, 0.125, 0.5, 0.0, 0.5625, 0.0, 0.5625, 0.0625, 0.5, 0.0625, 0.5625, 0.0, 0.625, 0.0, 0.625, 0.0625, 0.5625, 0.0625, 0.375, 0.8125, 0.4375, 0.8125, 0.4375, 0.875, 0.375, 0.875, 0.375, 0.75, 0.4375, 0.75, 0.4375, 0.8125, 0.375, 0.8125, 0.4375, 0.75, 0.5, 0.75, 0.5, 0.8125, 0.4375, 0.8125, 0.375, 0.6875, 0.4375, 0.6875, 0.4375, 0.75, 0.375, 0.75, 0.625, 0.3125, 0.625, 0.25, 0.625, 0.25, 0.625, 0.3125, 0.6875, 0.4375, 0.625, 0.4375, 0.625, 0.4375, 0.6875, 0.4375, 0.375, 0.5625, 0.4375, 0.5625, 0.4375, 0.625, 0.375, 0.625, 0.375, 0.5, 0.4375, 0.5, 0.4375, 0.5625, 0.375, 0.5625, 0.4375, 0.5, 0.5, 0.5, 0.5, 0.5625, 0.4375, 0.5625, 0.375, 0.4375, 0.4375, 0.4375, 0.4375, 0.5, 0.375, 0.5, 0.375, 0.375, 0.4375, 0.375, 0.4375, 0.4375, 0.375, 0.4375, 0.4375, 0.375, 0.5, 0.375, 0.5, 0.4375, 0.4375, 0.4375, 0.375, 0.3125, 0.4375, 0.3125, 0.4375, 0.375, 0.375, 0.375, 0.375, 0.25, 0.4375, 0.25, 0.4375, 0.3125, 0.375, 0.3125, 0.4375, 0.25, 0.5, 0.25, 0.5, 0.3125, 0.4375, 0.3125, 0.375, 0.1875, 0.4375, 0.1875, 0.4375, 0.25, 0.375, 0.25, 0.375, 0.125, 0.4375, 0.125, 0.4375, 0.1875, 0.375, 0.1875, 0.4375, 0.125, 0.5, 0.125, 0.5, 0.1875, 0.4375, 0.1875, 0.375, 0.0625, 0.4375, 0.0625, 0.4375, 0.125, 0.375, 0.125, 0.375, 0.0, 0.4375, 0.0, 0.4375, 0.0625, 0.375, 0.0625, 0.4375, 0.0, 0.5, 0.0, 0.5, 0.0625, 0.4375, 0.0625, 0.25, 0.8125, 0.3125, 0.8125, 0.3125, 0.875, 0.25, 0.875, 0.25, 0.75, 0.3125, 0.75, 0.3125, 0.8125, 0.25, 0.8125, 0.3125, 0.75, 0.375, 0.75, 0.375, 0.8125, 0.3125, 0.8125, 0.25, 0.6875, 0.3125, 0.6875, 0.3125, 0.75, 0.25, 0.75, 0.5625, 0.625, 0.625, 0.625, 0.625, 0.625, 0.5625, 0.625, 0.3125, 0.625, 0.375, 0.625, 0.375, 0.625, 0.3125, 0.625, 0.25, 0.5625, 0.3125, 0.5625, 0.3125, 0.625, 0.25, 0.625, 0.25, 0.5, 0.3125, 0.5, 0.3125, 0.5625, 0.25, 0.5625, 0.3125, 0.5, 0.375, 0.5, 0.375, 0.5625, 0.3125, 0.5625, 0.25, 0.4375, 0.3125, 0.4375, 0.3125, 0.5, 0.25, 0.5, 0.25, 0.375, 0.3125, 0.375, 0.3125, 0.4375, 0.25, 0.4375, 0.6875, 0.375, 0.6875, 0.4375, 0.6875, 0.4375, 0.6875, 0.375, 0.25, 0.3125, 0.3125, 0.3125, 0.3125, 0.375, 0.25, 0.375, 0.25, 0.25, 0.3125, 0.25, 0.3125, 0.3125, 0.25, 0.3125, 0.375, 0.375, 0.375, 0.4375, 0.375, 0.4375, 0.375, 0.375, 0.25, 0.1875, 0.3125, 0.1875, 0.3125, 0.25, 0.25, 0.25, 0.25, 0.125, 0.3125, 0.125, 0.3125, 0.1875, 0.25, 0.1875, 0.3125, 0.125, 0.375, 0.125, 0.375, 0.1875, 0.3125, 0.1875, 0.25, 0.0625, 0.3125, 0.0625, 0.3125, 0.125, 0.25, 0.125, 0.25, 0.0, 0.3125, 0.0, 0.3125, 0.0625, 0.25, 0.0625, 0.3125, 0.0, 0.375, 0.0, 0.375, 0.0625, 0.3125, 0.0625, 0.125, 0.8125, 0.1875, 0.8125, 0.1875, 0.875, 0.125, 0.875, 0.125, 0.75, 0.1875, 0.75, 0.1875, 0.8125, 0.125, 0.8125, 0.1875, 0.75, 0.25, 0.75, 0.25, 0.8125, 0.1875, 0.8125, 0.125, 0.6875, 0.1875, 0.6875, 0.1875, 0.75, 0.125, 0.75, 0.125, 0.625, 0.1875, 0.625, 0.1875, 0.6875, 0.125, 0.6875, 0.1875, 0.625, 0.1875, 0.5625, 0.1875, 0.5625, 0.1875, 0.625, 0.125, 0.5625, 0.1875, 0.5625, 0.1875, 0.625, 0.125, 0.625, 0.125, 0.5, 0.1875, 0.5, 0.1875, 0.5625, 0.125, 0.5625, 0.1875, 0.5, 0.25, 0.5, 0.25, 0.5625, 0.1875, 0.5625, 0.125, 0.4375, 0.1875, 0.4375, 0.1875, 0.5, 0.125, 0.5, 0.125, 0.375, 0.1875, 0.375, 0.1875, 0.4375, 0.125, 0.4375, 0.1875, 0.375, 0.25, 0.375, 0.25, 0.4375, 0.1875, 0.4375, 0.125, 0.3125, 0.1875, 0.3125, 0.1875, 0.375, 0.125, 0.375, 0.125, 0.25, 0.1875, 0.25, 0.1875, 0.3125, 0.125, 0.3125, 0.1875, 0.25, 0.25, 0.25, 0.25, 0.3125, 0.1875, 0.3125, 0.125, 0.1875, 0.1875, 0.1875, 0.1875, 0.25, 0.125, 0.25, 0.125, 0.125, 0.1875, 0.125, 0.1875, 0.1875, 0.125, 0.1875, 0.1875, 0.125, 0.25, 0.125, 0.25, 0.1875, 0.1875, 0.1875, 0.125, 0.0625, 0.1875, 0.0625, 0.1875, 0.125, 0.125, 0.125, 0.125, 0.0, 0.1875, 0.0, 0.1875, 0.0625, 0.125, 0.0625, 0.1875, 0.0, 0.25, 0.0, 0.25, 0.0625, 0.1875, 0.0625, 0.0, 0.8125, 0.0625, 0.8125, 0.0625, 0.875, 0.0, 0.875, 0.0, 0.75, 0.0625, 0.75, 0.0625, 0.8125, 0.0, 0.8125, 0.0625, 0.75, 0.125, 0.75, 0.125, 0.8125, 0.0625, 0.8125, 0.0, 0.6875, 0.0625, 0.6875, 0.0625, 0.75, 0.0, 0.75, 0.0, 0.625, 0.0625, 0.625, 0.0625, 0.6875, 0.0, 0.6875, 0.0625, 0.625, 0.125, 0.625, 0.125, 0.6875, 0.0625, 0.6875, 0.0, 0.5625, 0.0625, 0.5625, 0.0625, 0.625, 0.0, 0.625, 0.0, 0.5, 0.0625, 0.5, 0.0625, 0.5625, 0.0, 0.5625, 0.0625, 0.5, 0.125, 0.5, 0.125, 0.5625, 0.0625, 0.5625, 0.0, 0.4375, 0.0625, 0.4375, 0.0625, 0.5, 0.0, 0.5, 0.0, 0.375, 0.0625, 0.375, 0.0625, 0.4375, 0.0, 0.4375, 0.0625, 0.375, 0.125, 0.375, 0.125, 0.4375, 0.0625, 0.4375, 0.0, 0.3125, 0.0625, 0.3125, 0.0625, 0.375, 0.0, 0.375, 0.0, 0.25, 0.0625, 0.25, 0.0625, 0.3125, 0.0, 0.3125, 0.0625, 0.25, 0.125, 0.25, 0.125, 0.3125, 0.0625, 0.3125, 0.0, 0.1875, 0.0625, 0.1875, 0.0625, 0.25, 0.0, 0.25, 0.0, 0.125, 0.0625, 0.125, 0.0625, 0.1875, 0.0, 0.1875, 0.0625, 0.125, 0.125, 0.125, 0.125, 0.1875, 0.0625, 0.1875, 0.0, 0.0625, 0.0625, 0.0625, 0.0625, 0.125, 0.0, 0.125, 0.0, 0.0, 0.0625, 0.0, 0.0625, 0.0625, 0.0, 0.0625, 0.0625, 0.0, 0.125, 0.0, 0.125, 0.0625, 0.0625, 0.0625, 0.75, 0.9375, 0.8125, 0.9375, 0.8125, 1.0, 0.75, 1.0, 0.75, 0.875, 0.8125, 0.875, 0.8125, 0.9375, 0.75, 0.9375, 0.8125, 0.875, 0.875, 0.875, 0.875, 0.9375, 0.8125, 0.9375, 0.625, 0.9375, 0.6875, 0.9375, 0.6875, 1.0, 0.625, 1.0, 0.625, 0.875, 0.6875, 0.875, 0.6875, 0.9375, 0.625, 0.9375, 0.6875, 0.875, 0.75, 0.875, 0.75, 0.9375, 0.6875, 0.9375, 0.5, 0.9375, 0.5625, 0.9375, 0.5625, 1.0, 0.5, 1.0, 0.5, 0.875, 0.5625, 0.875, 0.5625, 0.9375, 0.5, 0.9375, 0.5625, 0.875, 0.625, 0.875, 0.625, 0.9375, 0.5625, 0.9375, 0.375, 0.9375, 0.4375, 0.9375, 0.4375, 1.0, 0.375, 1.0, 0.375, 0.875, 0.4375, 0.875, 0.4375, 0.9375, 0.375, 0.9375, 0.4375, 0.875, 0.5, 0.875, 0.5, 0.9375, 0.4375, 0.9375, 0.25, 0.9375, 0.3125, 0.9375, 0.3125, 1.0, 0.25, 1.0, 0.25, 0.875, 0.3125, 0.875, 0.3125, 0.9375, 0.25, 0.9375, 0.3125, 0.875, 0.375, 0.875, 0.375, 0.9375, 0.3125, 0.9375, 0.125, 0.9375, 0.1875, 0.9375, 0.1875, 1.0, 0.125, 1.0, 0.125, 0.875, 0.1875, 0.875, 0.1875, 0.9375, 0.125, 0.9375, 0.1875, 0.875, 0.25, 0.875, 0.25, 0.9375, 0.1875, 0.9375, 0.0, 0.9375, 0.0625, 0.9375, 0.0625, 1.0, 0.0, 1.0, 0.0, 0.875, 0.0625, 0.875, 0.0625, 0.9375, 0.0, 0.9375, 0.0625, 0.875, 0.125, 0.875, 0.125, 0.9375, 0.0625, 0.9375, 0.875, 0.9375, 0.9375, 0.9375, 0.9375, 1.0, 0.875, 1.0, 0.875, 0.875, 0.9375, 0.875, 0.9375, 0.9375, 0.875, 0.9375, 0.9375, 0.875, 1.0, 0.875, 1.0, 0.9375, 0.9375, 0.9375, 0.1875, 0.5625, 0.25, 0.5625, 0.25, 0.625, 0.1875, 0.625, 0.3125, 0.3125, 0.375, 0.3125, 0.375, 0.375, 0.3125, 0.375, 0.75, 0.625, 0.8125, 0.625, 0.8125, 0.6875, 0.75, 0.6875, 0.75, 0.5625, 0.8125, 0.5625, 0.8125, 0.625, 0.75, 0.625, 0.625, 0.625, 0.6875, 0.625, 0.6875, 0.6875, 0.625, 0.6875, 0.6875, 0.625, 0.75, 0.625, 0.75, 0.6875, 0.6875, 0.6875, 0.625, 0.375, 0.6875, 0.375, 0.6875, 0.4375, 0.625, 0.4375, 0.625, 0.3125, 0.6875, 0.3125, 0.6875, 0.375, 0.625, 0.375, 0.625, 0.25, 0.6875, 0.25, 0.6875, 0.3125, 0.625, 0.3125, 0.5, 0.625, 0.5625, 0.625, 0.5625, 0.6875, 0.5, 0.6875, 0.5625, 0.625, 0.625, 0.625, 0.625, 0.6875, 0.5625, 0.6875, 0.375, 0.625, 0.4375, 0.625, 0.4375, 0.6875, 0.375, 0.6875, 0.4375, 0.625, 0.5, 0.625, 0.5, 0.6875, 0.4375, 0.6875, 0.25, 0.625, 0.3125, 0.625, 0.3125, 0.6875, 0.25, 0.6875, 0.3125, 0.625, 0.375, 0.625, 0.375, 0.6875, 0.3125, 0.6875, 0.3125, 0.375, 0.375, 0.375, 0.375, 0.4375, 0.3125, 0.4375, 0.3125, 0.25, 0.375, 0.25, 0.375, 0.3125, 0.3125, 0.3125, 0.1875, 0.625, 0.25, 0.625, 0.25, 0.6875, 0.1875, 0.6875, 0.8125, 0.6875, 0.75, 0.6875, 0.75, 0.6875, 0.8125, 0.6875, 0.375, 0.4375, 0.3125, 0.4375, 0.3125, 0.4375, 0.375, 0.4375, 0.6875, 0.6875, 0.625, 0.6875, 0.625, 0.6875, 0.6875, 0.6875, 0.3125, 0.375, 0.3125, 0.3125, 0.3125, 0.3125, 0.3125, 0.375, 0.8125, 0.5625, 0.8125, 0.625, 0.8125, 0.625, 0.8125, 0.5625, 0.4375, 0.625, 0.5, 0.625, 0.5, 0.625, 0.4375, 0.625, 0.75, 0.6875, 0.6875, 0.6875, 0.6875, 0.6875, 0.75, 0.6875, 0.3125, 0.3125, 0.3125, 0.25, 0.3125, 0.25, 0.3125, 0.3125, 0.5625, 0.6875, 0.5, 0.6875, 0.5, 0.6875, 0.5625, 0.6875, 0.6875, 0.625, 0.75, 0.625, 0.75, 0.625, 0.6875, 0.625, 0.625, 0.25, 0.6875, 0.25, 0.6875, 0.25, 0.625, 0.25, 0.625, 0.6875, 0.5625, 0.6875, 0.5625, 0.6875, 0.625, 0.6875, 0.4375, 0.6875, 0.375, 0.6875, 0.375, 0.6875, 0.4375, 0.6875, 0.75, 0.5625, 0.8125, 0.5625, 0.8125, 0.5625, 0.75, 0.5625, 0.25, 0.5625, 0.25, 0.625, 0.25, 0.625, 0.25, 0.5625, 0.5, 0.6875, 0.4375, 0.6875, 0.4375, 0.6875, 0.5, 0.6875, 0.3125, 0.6875, 0.25, 0.6875, 0.25, 0.6875, 0.3125, 0.6875, 0.1875, 0.6875, 0.1875, 0.625, 0.1875, 0.625, 0.1875, 0.6875, 0.3125, 0.25, 0.375, 0.25, 0.375, 0.25, 0.3125, 0.25, 0.375, 0.625, 0.4375, 0.625, 0.4375, 0.625, 0.375, 0.625, 0.375, 0.6875, 0.3125, 0.6875, 0.3125, 0.6875, 0.375, 0.6875, 0.625, 0.625, 0.6875, 0.625, 0.6875, 0.625, 0.625, 0.625, 0.25, 0.6875, 0.1875, 0.6875, 0.1875, 0.6875, 0.25, 0.6875, 0.375, 0.25, 0.375, 0.3125, 0.375, 0.3125, 0.375, 0.25])
me_plane.materials.append(mat_material)
me_plane.use_remesh_fix_poles = True
me_plane.use_remesh_preserve_attributes = False
me_plane.use_mirror_vertex_groups = False
me_plane.update()

# ---- objects
ob_light = bpy.data.objects.new('Light', light_light)
ob_camera = bpy.data.objects.new('Camera', cam_camera)
ob_plane = bpy.data.objects.new('Plane', me_plane)

# ---- transforms, parenting, visibility, modifiers, constraints
ob_light.location = (4.076, 1.005, 5.904)
ob_light.rotation_euler = (0.6503, 0.05522, 1.866)
ob_light.lock_rotations_4d = False
ob_light.empty_display_type = 'ARROWS'
ob_light.color = (0.0, 0.0, 0.0, 0.0)
ob_light.lineart.crease_threshold = 0.0
ob_camera.location = (7.359, -6.926, 4.958)
ob_camera.rotation_euler = (1.109, 0.0, 0.8149)
ob_camera.lock_rotations_4d = False
ob_camera.empty_display_type = 'ARROWS'
ob_camera.color = (0.0, 0.0, 0.0, 0.0)
ob_camera.display_type = 'WIRE'
ob_camera.lineart.crease_threshold = 0.0
ob_plane.location = (0.0, 0.0, 0.0)
ob_plane.scale = (8.0, 8.0, 8.0)
ob_plane.lineart.crease_threshold = 0.0

# ---- collection membership
col_collection.objects.link(ob_light)
col_collection.objects.link(ob_camera)
col_collection.objects.link(ob_plane)

# ---- scene / render settings (as saved in the file)
scene.camera = ob_camera
scene.frame_start = 1; scene.frame_end = 250; scene.frame_set(1)
scene.render.engine = 'BLENDER_EEVEE_NEXT'
scene.cycles.use_denoising = False
scene.cycles.samples = 128
scene.cycles.sampling_pattern = 'TABULATED_SOBOL'
scene.cycles.use_adaptive_sampling = False
scene.cycles.use_light_tree = False
scene.view_settings.view_transform = 'Filmic'
bpy.context.view_layer.update()

